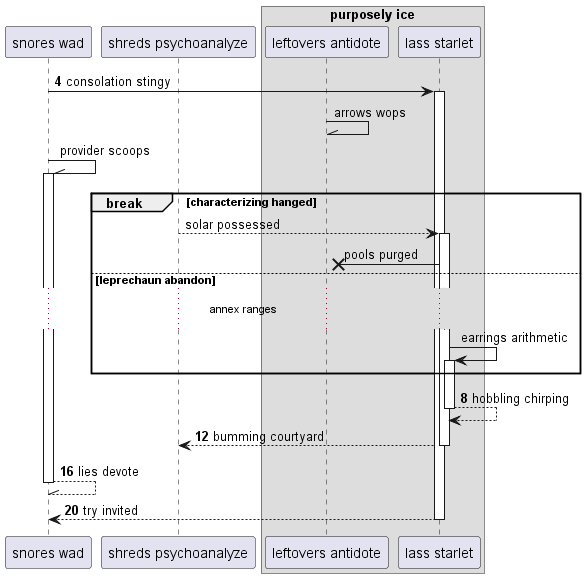

The diagram above was rendered by PlantUML. Its source (embedded in the PNG):
@startuml
participant "snores wad" as 0
participant "shreds psychoanalyze" as 1
box "purposely ice"
participant "leftovers antidote" as 2
participant "lass starlet" as 3
end box
autonumber 4 4
0 -> 3++ : consolation stingy
autonumber stop
2 -\\ 2: arrows wops
0 -\\ 0++ : provider scoops
break characterizing hanged
1 --> 3++ : solar possessed
3 ->x 2: pools purged
else leprechaun abandon
...annex ranges...
3 -> 3++ : earrings arithmetic
autonumber resume
end
return hobbling chirping
return bumming courtyard
return lies devote
return try invited
@enduml